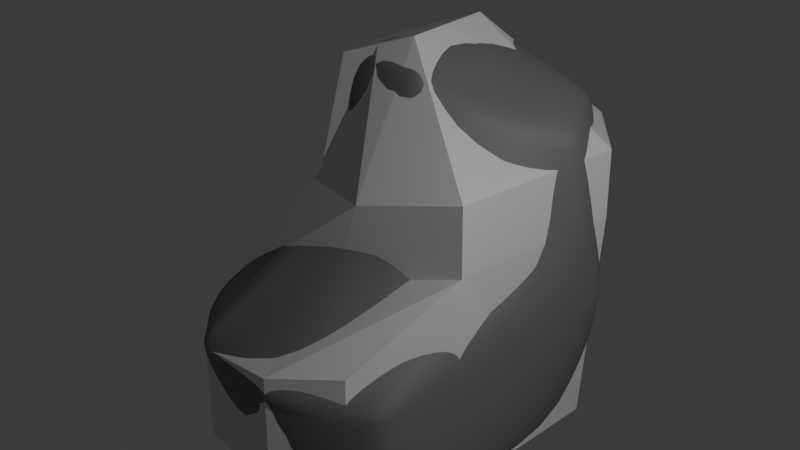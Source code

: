 # Source: RockTwo.blend  (saved by Blender 4.4.30; exported with 4.5.12 LTS)
import bpy
from mathutils import Matrix  # noqa: F401  (used for matrix-valued properties, if any)

bpy.ops.wm.read_factory_settings(use_empty=True)
scene = bpy.context.scene
scene.name = 'Scene'

# ---- collections
col_collection = bpy.data.collections.new('Collection'); scene.collection.children.link(col_collection)

# ---- materials (node trees are filled in below, after node groups)
mat_rock = bpy.data.materials.new('Rock')

# ---- material node trees
mat_rock.use_nodes = True; mat_rock.node_tree.nodes.clear()
_N = mat_rock.node_tree.nodes; _L = mat_rock.node_tree.links
n0 = _N.new('ShaderNodeBsdfPrincipled'); n0.name = 'Principled BSDF'; n0.location = (-508, 262)
n0.inputs[0].default_value = (0.2051, 0.2051, 0.2051, 1.0)
n0.inputs[2].default_value = 0.7045
n1 = _N.new('ShaderNodeOutputMaterial'); n1.name = 'Material Output'; n1.location = (300, 300)
_L.new(n0.outputs[0], n1.inputs[0])
n1.is_active_output = True

# ---- world
world_world = bpy.data.worlds.new('World'); scene.world = world_world
world_world.use_nodes = True; world_world.node_tree.nodes.clear()
_N = world_world.node_tree.nodes; _L = world_world.node_tree.links
n0 = _N.new('ShaderNodeOutputWorld'); n0.name = 'World Output'; n0.location = (300, 300)
n1 = _N.new('ShaderNodeBackground'); n1.name = 'Background'; n1.location = (10, 300)
n1.inputs[0].default_value = (0.05088, 0.05088, 0.05088, 1.0)
_L.new(n1.outputs[0], n0.inputs[0])
n0.is_active_output = True
world_world.color = (0.05088, 0.05088, 0.05088)
world_world.use_sun_shadow = False
world_world.sun_shadow_jitter_overblur = 0.0

# ---- lights
light_point = bpy.data.lights.new('Point', 'POINT')
light_point.energy = 100.0

# ---- meshes
me_icosphere = bpy.data.meshes.new('Icosphere')
me_icosphere.from_pydata([(0.0, 0.0, -0.3753), (0.4295, -0.5072, -0.3753), (-0.1787, -0.8068, -0.381), (-0.607, -0.0215, -0.3785), (-0.1645, 0.5049, -0.3753), (0.4295, 0.312, -0.3753), (0.1923, -0.4668, 0.392), (-0.3474, 0.3222, 0.4267), (0.1323, 0.4606, 0.4904), (0.5334, -9.861e-09, 0.8076), (0.0, 0.0, 1.062), (-0.1131, -0.311, -0.3753), (0.2524, -0.2613, -0.3753), (0.1841, -0.7821, -0.381), (0.5049, -0.01458, -0.3753), (0.2524, 0.1834, -0.3753), (-0.3414, -0.01484, -0.3753), (-0.4622, -0.4919, -0.3753), (-0.09799, 0.2967, -0.3753), (-0.4532, 0.2967, -0.3753), (0.156, 0.4801, -0.3753), (-0.4662, 0.4801, 0.02001), (0.3488, 0.4801, 0.1044), (0.0, 0.5935, 0.002663), (0.4288, -0.2282, 0.849), (-0.156, 0.4801, 0.5335), (0.411, 0.2967, 0.8542), (0.09642, -0.2967, 0.9737), (0.2816, -8.161e-09, 0.9129), (-0.2554, 0.2117, 0.9279), (0.09642, 0.2967, 0.9737), (-0.6825, -0.1886, 0.08308), (-0.7157, -0.1942, -0.05401), (-0.7132, -0.2033, 0.0196), (-0.7157, 0.1435, -0.05673), (-0.6825, 0.1423, 0.05012), (-0.6811, 0.2073, 0.0397), (-0.6882, 0.2479, 0.01476), (-0.696, 0.2019, -0.04642), (-0.7132, 0.1613, 0.000117), (-0.4754, -0.7087, 0.0695), (-0.4965, -0.7274, -0.05094), (-0.438, -0.7921, -0.04799), (-0.4873, -0.7429, 0.01088), (-0.2098, -0.3126, 0.4927), (-0.04634, -0.4355, 0.4416), (-0.1486, -0.3865, 0.4314), (-0.2651, -0.2165, 0.8771), (-0.1558, -0.2148, 0.9737), (-0.1849, -0.1344, 0.9974), (-0.2524, -0.09667, 0.9737), (-0.2809, -0.1331, 0.909), (-0.2278, -0.2023, 0.9454), (-0.444, -0.7656, 0.07178), (0.5033, -0.176, 0.01047), (0.5192, -0.1246, 0.3326), (0.5115, -0.164, 0.1605), (0.5575, 0.1421, 0.323), (0.5524, 0.1463, 0.02007), (0.5399, 0.2068, 0.0128), (0.5196, 0.2451, 0.1319), (0.5372, 0.2035, 0.2711), (0.5589, 0.1604, 0.1617), (-0.01153, -0.8741, 0.07187), (-0.03125, -0.8763, -0.07889), (-0.02027, -0.8842, -0.01446), (0.3719, -0.6696, 0.1662), (0.3608, -0.7603, -0.05076), (0.3656, -0.7701, 0.05321), (-0.4175, -0.803, 0.005562), (-0.307, -0.2222, 0.464), (-0.3958, 0.02607, 0.4594), (-0.6972, 0.01146, 0.04766), (-0.728, 0.01144, -0.002249), (-0.7304, 0.005613, -0.05993), (-0.2336, -0.1337, 0.9525), (0.3527, -0.3746, 0.3811), (-0.6729, -0.3906, -0.0419), (-0.715, -0.1978, -0.05342), (-0.6473, -0.3373, -0.1077), (-0.687, -0.3304, -0.04178), (-0.7024, -0.2598, -0.046), (-0.6811, -0.2074, 0.08051), (-0.6495, -0.4013, 0.06659), (-0.6103, -0.2933, 0.1355), (-0.6742, -0.2703, 0.07361), (-0.6626, -0.3412, 0.06851), (-0.7094, -0.2204, 0.02085), (-0.6644, -0.4097, 0.02336), (-0.6955, -0.2807, 0.02373), (-0.679, -0.35, 0.02465), (-0.6274, -0.4858, 0.06645), (-0.5347, -0.6491, 0.06801), (-0.5568, -0.5253, 0.1279), (-0.6059, -0.5425, 0.0666), (-0.5719, -0.6022, 0.06717), (-0.5582, -0.6604, -0.05119), (-0.648, -0.4918, -0.04679), (-0.5833, -0.5642, -0.1333), (-0.5944, -0.6115, -0.0507), (-0.6273, -0.5498, -0.04909), (-0.6397, -0.5087, 0.01868), (-0.5494, -0.6764, 0.01243), (-0.6188, -0.5666, 0.01616), (-0.5857, -0.628, 0.01388)], [], [(0, 12, 11), (1, 12, 14), (0, 11, 16), (0, 16, 18), (0, 18, 15), (55, 9, 24), (63, 6, 45), (96, 41, 43, 102), (4, 19, 21), (5, 20, 22), (55, 24, 76), (77, 97, 101, 88), (29, 71, 51, 50), (4, 21, 23), (2, 64, 42), (6, 24, 27), (48, 45, 27), (72, 31, 71), (8, 25, 30), (9, 26, 28), (28, 30, 10), (28, 26, 30), (26, 8, 30), (30, 29, 10), (30, 25, 29), (25, 7, 29), (88, 101, 91, 83), (49, 48, 27, 10), (29, 50, 49, 10), (63, 66, 6), (36, 35, 71, 7), (27, 28, 10), (27, 24, 28), (24, 9, 28), (61, 60, 22, 26), (14, 5, 59, 58), (22, 8, 26), (23, 25, 8), (23, 21, 25), (21, 7, 25), (21, 19, 38, 37), (69, 63, 45), (21, 37, 36, 7), (102, 43, 40, 92), (17, 2, 42, 41), (2, 13, 64), (13, 1, 67), (55, 57, 9), (57, 61, 26, 9), (22, 23, 8), (22, 20, 23), (20, 4, 23), (7, 71, 29), (19, 3, 34, 38), (40, 44, 70), (77, 79, 17, 98, 97), (64, 13, 67), (76, 24, 6), (43, 41, 42, 69), (54, 14, 58), (1, 14, 54), (5, 22, 60, 59), (15, 20, 5), (15, 18, 20), (18, 4, 20), (18, 19, 4), (18, 16, 19), (16, 3, 19), (16, 17, 3), (16, 11, 17), (11, 2, 17), (14, 15, 5), (14, 12, 15), (12, 0, 15), (11, 13, 2), (11, 12, 13), (12, 1, 13), (39, 35, 36, 37), (74, 32, 33, 73), (73, 33, 31, 72), (3, 32, 74), (17, 41, 96, 98), (93, 92, 40, 70), (45, 6, 27), (75, 49, 50), (47, 44, 46, 52), (52, 46, 45, 48), (69, 45, 46, 53), (53, 46, 44, 40), (70, 44, 47), (62, 58, 59, 60), (67, 54, 56, 68), (68, 56, 55, 66), (64, 67, 68, 65), (65, 68, 66, 63), (54, 58, 62, 56), (56, 62, 57, 55), (42, 64, 65), (42, 65, 63, 69), (1, 54, 67), (71, 70, 47, 51), (34, 39, 37, 38), (40, 43, 69, 53), (57, 62, 60, 61), (31, 82, 84, 70, 71), (84, 83, 91, 93, 70), (31, 33, 87, 82), (33, 32, 78, 87), (34, 74, 73, 39), (39, 73, 72, 35), (35, 72, 71), (34, 3, 74), (52, 48, 49, 75), (47, 52, 75, 51), (51, 75, 50), (66, 55, 76), (66, 76, 6), (77, 80, 79), (80, 81, 79), (81, 78, 79), (82, 85, 84), (85, 86, 84), (86, 83, 84), (91, 94, 93), (94, 95, 93), (95, 92, 93), (96, 99, 98), (99, 100, 98), (100, 97, 98), (82, 87, 89, 85), (85, 89, 90, 86), (86, 90, 88, 83), (87, 78, 81, 89), (89, 81, 80, 90), (90, 80, 77, 88), (102, 92, 95, 104), (104, 95, 94, 103), (103, 94, 91, 101), (96, 102, 104, 99), (99, 104, 103, 100), (100, 103, 101, 97), (3, 17, 79, 78, 32)])
me_icosphere.polygons.foreach_set('use_smooth', [True] * 142)
_uv = me_icosphere.uv_layers.new(name='UVMap')
_uv.uv.foreach_set('vector', [0.1818, 0.0, 0.2273, 0.07873, 0.1364, 0.07873, 0.2727, 0.1575, 0.3182, 0.07873, 0.3636, 0.1575, 0.9091, 0.0, 0.9545, 0.07873, 0.8636, 0.07873, 0.7273, 0.0, 0.7727, 0.07873, 0.6818, 0.07873, 0.5455, 0.0, 0.5909, 0.07873, 0.5, 0.07873, 0.3333, 0.2546, 0.3636, 0.3149, 0.2727, 0.3149, 0.1387, 0.256, 0.1818, 0.3149, 0.1192, 0.316, 0.9278, 0.2211, 0.9457, 0.2208, 0.9485, 0.2362, 0.9313, 0.2362, 0.6364, 0.1575, 0.7273, 0.1575, 0.6818, 0.2362, 0.4545, 0.1575, 0.5455, 0.1575, 0.5, 0.2362, 0.3276, 0.2515, 0.2727, 0.3149, 0.2456, 0.2768, 0.8837, 0.2218, 0.8965, 0.2216, 0.9011, 0.2363, 0.8889, 0.2363, 0.7727, 0.3937, 0.8219, 0.3213, 0.8525, 0.3744, 0.8421, 0.3937, 0.6364, 0.1575, 0.6818, 0.2362, 0.5909, 0.2362, 0.09091, 0.1575, 0.1326, 0.2207, 0.05326, 0.2227, 0.1818, 0.3149, 0.2727, 0.3149, 0.2273, 0.3937, 0.07065, 0.3937, 0.1166, 0.315, 0.1364, 0.3937, 0.8137, 0.2544, 0.8531, 0.2544, 0.8148, 0.3091, 0.5455, 0.3149, 0.6364, 0.3149, 0.5909, 0.3937, 0.3636, 0.3149, 0.4545, 0.3149, 0.4091, 0.3937, 0.4091, 0.3937, 0.5, 0.3937, 0.4545, 0.4724, 0.4091, 0.3937, 0.4545, 0.3149, 0.5, 0.3937, 0.4545, 0.3149, 0.5455, 0.3149, 0.5, 0.3937, 0.5909, 0.3937, 0.6818, 0.3937, 0.6364, 0.4724, 0.5909, 0.3937, 0.6364, 0.3149, 0.6818, 0.3937, 0.6364, 0.3149, 0.7273, 0.3149, 0.6818, 0.3937, 0.8889, 0.2363, 0.9011, 0.2363, 0.8957, 0.2537, 0.8848, 0.253, 0.05761, 0.4147, 0.07065, 0.3937, 0.1364, 0.3937, 0.09091, 0.4724, 0.7727, 0.3937, 0.8421, 0.3937, 0.8515, 0.4147, 0.8182, 0.4724, 0.1401, 0.2581, 0.2233, 0.2568, 0.1818, 0.3149, 0.763, 0.2531, 0.7833, 0.2544, 0.8096, 0.3149, 0.7273, 0.3149, 0.2273, 0.3937, 0.3182, 0.3937, 0.2727, 0.4724, 0.2273, 0.3937, 0.2727, 0.3149, 0.3182, 0.3937, 0.2727, 0.3149, 0.3636, 0.3149, 0.3182, 0.3937, 0.4171, 0.2501, 0.428, 0.2362, 0.5, 0.2362, 0.4545, 0.3149, 0.3636, 0.1575, 0.4545, 0.1575, 0.4174, 0.2219, 0.3999, 0.2203, 0.5, 0.2362, 0.5455, 0.3149, 0.4545, 0.3149, 0.5909, 0.2362, 0.6364, 0.3149, 0.5455, 0.3149, 0.5909, 0.2362, 0.6818, 0.2362, 0.6364, 0.3149, 0.6818, 0.2362, 0.7273, 0.3149, 0.6364, 0.3149, 0.6818, 0.2362, 0.7273, 0.1575, 0.7645, 0.222, 0.753, 0.2362, 0.06221, 0.2362, 0.1356, 0.255, 0.1136, 0.3145, 0.6818, 0.2362, 0.753, 0.2362, 0.763, 0.2531, 0.7273, 0.3149, 0.9313, 0.2362, 0.9485, 0.2362, 0.9427, 0.2566, 0.9265, 0.2556, 0.9091, 0.1575, 1.0, 0.1575, 0.9623, 0.2227, 0.9457, 0.2208, 0.09091, 0.1575, 0.1818, 0.1575, 0.1345, 0.2208, 0.1818, 0.1575, 0.2727, 0.1575, 0.226, 0.2216, 0.3328, 0.2539, 0.3989, 0.2539, 0.3636, 0.3149, 0.3989, 0.2539, 0.4171, 0.2501, 0.4545, 0.3149, 0.3636, 0.3149, 0.5, 0.2362, 0.5909, 0.2362, 0.5455, 0.3149, 0.5, 0.2362, 0.5455, 0.1575, 0.5909, 0.2362, 0.5455, 0.1575, 0.6364, 0.1575, 0.5909, 0.2362, 0.7273, 0.3149, 0.8143, 0.3217, 0.7727, 0.3937, 0.7273, 0.1575, 0.8182, 0.1575, 0.7821, 0.2199, 0.7645, 0.222, 0.03364, 0.2566, 0.0628, 0.3149, 0.003454, 0.3089, 0.8837, 0.2218, 0.8796, 0.2086, 0.9091, 0.1575, 0.9088, 0.2053, 0.8965, 0.2216, 0.1361, 0.2206, 0.1818, 0.1575, 0.2251, 0.2212, 0.2442, 0.2786, 0.2727, 0.3149, 0.1818, 0.3149, 0.9518, 0.2314, 0.9457, 0.2208, 0.9605, 0.2259, 0.9587, 0.2291, 0.3199, 0.2203, 0.3636, 0.1575, 0.3999, 0.2203, 0.2727, 0.1575, 0.3636, 0.1575, 0.3187, 0.2204, 0.4545, 0.1575, 0.5, 0.2362, 0.428, 0.2362, 0.4174, 0.2219, 0.5, 0.07873, 0.5455, 0.1575, 0.4545, 0.1575, 0.5, 0.07873, 0.5909, 0.07873, 0.5455, 0.1575, 0.5909, 0.07873, 0.6364, 0.1575, 0.5455, 0.1575, 0.6818, 0.07873, 0.7273, 0.1575, 0.6364, 0.1575, 0.6818, 0.07873, 0.7727, 0.07873, 0.7273, 0.1575, 0.7727, 0.07873, 0.8182, 0.1575, 0.7273, 0.1575, 0.8636, 0.07873, 0.9091, 0.1575, 0.8182, 0.1575, 0.8636, 0.07873, 0.9545, 0.07873, 0.9091, 0.1575, 0.9545, 0.07873, 1.0, 0.1575, 0.9091, 0.1575, 0.3636, 0.1575, 0.4091, 0.07873, 0.4545, 0.1575, 0.3636, 0.1575, 0.3182, 0.07873, 0.4091, 0.07873, 0.3182, 0.07873, 0.3636, 0.0, 0.4091, 0.07873, 0.1364, 0.07873, 0.1818, 0.1575, 0.09091, 0.1575, 0.1364, 0.07873, 0.2273, 0.07873, 0.1818, 0.1575, 0.2273, 0.07873, 0.2727, 0.1575, 0.1818, 0.1575, 0.7782, 0.2339, 0.782, 0.2448, 0.763, 0.2531, 0.753, 0.2362, 0.8144, 0.2199, 0.8542, 0.2199, 0.8574, 0.2362, 0.8134, 0.2362, 0.8134, 0.2362, 0.8574, 0.2362, 0.8531, 0.2544, 0.8137, 0.2544, 0.8182, 0.1575, 0.8542, 0.2199, 0.8144, 0.2199, 0.9091, 0.1575, 0.9457, 0.2208, 0.9278, 0.2211, 0.9088, 0.2053, 0.9075, 0.2629, 0.9265, 0.2556, 0.9427, 0.2566, 0.9056, 0.309, 0.1191, 0.3126, 0.1818, 0.3149, 0.1364, 0.3937, 0.858, 0.3839, 0.8636, 0.3937, 0.8572, 0.3825, 0.03134, 0.3692, 0.0628, 0.3149, 0.09056, 0.3155, 0.04886, 0.3878, 0.04886, 0.3878, 0.09056, 0.3155, 0.1166, 0.315, 0.07065, 0.3937, 0.06221, 0.2362, 0.1136, 0.3145, 0.09056, 0.3155, 0.05429, 0.2515, 0.05429, 0.2515, 0.09056, 0.3155, 0.0628, 0.3149, 0.03364, 0.2566, 0.00669, 0.3149, 0.0628, 0.3149, 0.03134, 0.3692, 0.4033, 0.2362, 0.3996, 0.2186, 0.4174, 0.2219, 0.428, 0.2362, 0.228, 0.2212, 0.3163, 0.2202, 0.3205, 0.2362, 0.2272, 0.2362, 0.2272, 0.2362, 0.3205, 0.2362, 0.3276, 0.2515, 0.2268, 0.2504, 0.1361, 0.2206, 0.2251, 0.2212, 0.2272, 0.2362, 0.1374, 0.2362, 0.1374, 0.2362, 0.2272, 0.2362, 0.2233, 0.2568, 0.1401, 0.2581, 0.3199, 0.2203, 0.3999, 0.2203, 0.4033, 0.2362, 0.3205, 0.2362, 0.3205, 0.2362, 0.4033, 0.2362, 0.3989, 0.2539, 0.3328, 0.2539, 0.05326, 0.2227, 0.1326, 0.2207, 0.1358, 0.2362, 0.06221, 0.2362, 0.1358, 0.2362, 0.1356, 0.255, 0.06221, 0.2362, 0.2727, 0.1575, 0.3163, 0.2202, 0.228, 0.2212, 0.8219, 0.3213, 0.9054, 0.3212, 0.8777, 0.3692, 0.8525, 0.3744, 0.7821, 0.2199, 0.7782, 0.2339, 0.753, 0.2362, 0.7645, 0.222, 0.954, 0.2353, 0.9518, 0.2314, 0.9587, 0.2291, 0.955, 0.2341, 0.3989, 0.2539, 0.4033, 0.2362, 0.428, 0.2362, 0.4171, 0.2501, 0.8531, 0.2544, 0.8562, 0.2541, 0.8786, 0.2621, 0.9056, 0.309, 0.8216, 0.309, 0.8786, 0.2621, 0.8848, 0.253, 0.8957, 0.2537, 0.9075, 0.2629, 0.9056, 0.309, 0.8531, 0.2544, 0.8576, 0.2387, 0.8606, 0.2384, 0.8562, 0.2541, 0.8576, 0.2387, 0.8535, 0.2266, 0.8542, 0.2265, 0.8606, 0.2384, 0.7821, 0.2199, 0.8144, 0.2199, 0.8134, 0.2362, 0.7782, 0.2362, 0.7782, 0.2362, 0.8134, 0.2362, 0.8137, 0.2544, 0.7833, 0.2544, 0.7833, 0.2544, 0.8137, 0.2544, 0.8148, 0.3091, 0.7821, 0.2199, 0.8182, 0.1575, 0.8144, 0.2199, 0.8677, 0.3866, 0.8636, 0.3937, 0.8636, 0.3937, 0.858, 0.3839, 0.8777, 0.3692, 0.8677, 0.3866, 0.858, 0.3839, 0.8525, 0.3744, 0.8525, 0.3744, 0.858, 0.3839, 0.8572, 0.3825, 0.2268, 0.2504, 0.3276, 0.2515, 0.2456, 0.2768, 0.2245, 0.2533, 0.2442, 0.2786, 0.1818, 0.3149, 0.8764, 0.2141, 0.8736, 0.2189, 0.8796, 0.2086, 0.8736, 0.2189, 0.8654, 0.2212, 0.8796, 0.2086, 0.8654, 0.2212, 0.8548, 0.2199, 0.8796, 0.2086, 0.8562, 0.2541, 0.8665, 0.2537, 0.8786, 0.2621, 0.8665, 0.2537, 0.8786, 0.2525, 0.8786, 0.2621, 0.8786, 0.2525, 0.889, 0.2512, 0.8786, 0.2621, 0.8957, 0.2537, 0.903, 0.255, 0.9075, 0.2629, 0.903, 0.255, 0.9107, 0.2581, 0.9075, 0.2629, 0.9107, 0.2581, 0.9166, 0.2621, 0.9075, 0.2629, 0.9278, 0.2211, 0.916, 0.2214, 0.9088, 0.2053, 0.916, 0.2214, 0.9029, 0.2215, 0.9088, 0.2053, 0.9029, 0.2215, 0.8921, 0.2216, 0.9088, 0.2053, 0.8562, 0.2541, 0.8606, 0.2384, 0.8712, 0.2367, 0.8665, 0.2537, 0.8665, 0.2537, 0.8712, 0.2367, 0.8816, 0.2359, 0.877, 0.2535, 0.877, 0.2535, 0.8816, 0.2359, 0.8889, 0.2363, 0.8848, 0.253, 0.8606, 0.2384, 0.8542, 0.2265, 0.8652, 0.2231, 0.8712, 0.2367, 0.8712, 0.2367, 0.8652, 0.2231, 0.876, 0.2214, 0.8816, 0.2359, 0.8816, 0.2359, 0.876, 0.2214, 0.8837, 0.2218, 0.8889, 0.2363, 0.9313, 0.2362, 0.9265, 0.2556, 0.9147, 0.2559, 0.9198, 0.2368, 0.9198, 0.2368, 0.9147, 0.2559, 0.903, 0.255, 0.9083, 0.2367, 0.9083, 0.2367, 0.903, 0.255, 0.8957, 0.2537, 0.9011, 0.2363, 0.9278, 0.2211, 0.9313, 0.2362, 0.9198, 0.2368, 0.916, 0.2214, 0.916, 0.2214, 0.9198, 0.2368, 0.9083, 0.2367, 0.9041, 0.2217, 0.9041, 0.2217, 0.9083, 0.2367, 0.9011, 0.2363, 0.8965, 0.2216, 0.8182, 0.1575, 0.9091, 0.1575, 0.8796, 0.2086, 0.8548, 0.2199, 0.8542, 0.2199])
me_icosphere.materials.append(mat_rock)
me_icosphere.update()
me_cube = bpy.data.meshes.new('Cube')
me_cube.from_pydata([(-0.639, -0.4676, -0.3675), (-0.6292, -0.4676, 0.06094), (-0.4463, 0.432, -0.3675), (-0.4364, 0.432, 0.06094), (0.4299, -0.4676, -0.3675), (0.4299, -0.4676, 0.4487), (0.3466, 0.4185, -0.3675), (0.3506, 0.4547, 0.4487), (-0.2978, -0.3144, 0.552), (-0.3316, 0.4065, 0.4071), (0.347, 0.4547, 0.6964), (0.4263, -0.4676, 0.6964), (-0.3053, -0.1773, 0.9414), (-0.3053, 0.1773, 0.9414), (0.002185, 0.1773, 1.059), (0.002185, -0.1773, 1.059), (-0.435, -0.781, -0.3675), (-0.4289, -0.781, -0.001103), (0.2278, -0.781, 0.1571), (0.2278, -0.781, -0.3675), (-0.7183, 0.131, -0.3675), (-0.7085, 0.131, 0.06094), (0.5001, 0.1839, -0.3675), (0.549, 0.1835, 0.4487), (-0.357, -0.05425, 0.4365), (0.5454, 0.1835, 0.6964), (-0.3053, 4.47e-08, 0.9414), (0.002185, 4.47e-08, 1.059), (-0.04785, 0.4434, -0.3675), (-0.04293, 0.4434, 0.2548), (-0.1045, -0.4676, -0.3675), (-0.09961, -0.4676, 0.2548), (0.00768, 0.4306, 0.5517), (0.02195, -0.4913, 0.5812), (-0.1516, 0.1773, 1.0), (-0.1516, -0.1773, 1.0), (-0.06109, -0.8576, -0.3675), (-0.05804, -0.8576, 0.07799), (-0.1516, 4.47e-08, 1.0), (-0.08469, 0.1572, -0.3675)], [], [(20, 21, 3, 2), (28, 29, 7, 6), (22, 23, 5, 4), (1, 0, 16, 17), (39, 22, 4, 30), (29, 3, 9, 32), (25, 10, 14, 27), (23, 7, 10, 25), (21, 1, 8, 24), (31, 5, 11, 33), (38, 26, 12, 35), (24, 8, 12, 26), (33, 11, 15, 35), (32, 9, 13, 34), (36, 37, 17, 16), (30, 4, 19, 36), (31, 1, 17, 37), (4, 5, 18, 19), (9, 24, 26, 13), (34, 13, 26, 38), (3, 21, 24, 9), (5, 23, 25, 11), (11, 25, 27, 15), (28, 6, 22, 39), (6, 7, 23, 22), (0, 1, 21, 20), (2, 28, 39, 20), (14, 34, 38, 27), (5, 31, 37, 18), (0, 30, 36, 16), (19, 18, 37, 36), (10, 32, 34, 14), (8, 33, 35, 12), (27, 38, 35, 15), (1, 31, 33, 8), (7, 29, 32, 10), (20, 39, 30, 0), (2, 3, 29, 28)])
_uv = me_cube.uv_layers.new(name='UVMap')
_uv.uv.foreach_set('vector', [0.375, 0.125, 0.625, 0.125, 0.625, 0.25, 0.375, 0.25, 0.375, 0.375, 0.625, 0.375, 0.625, 0.5, 0.375, 0.5, 0.375, 0.625, 0.625, 0.625, 0.625, 0.75, 0.375, 0.75, 0.625, 0.0, 0.375, 0.0, 0.375, 0.0, 0.625, 0.0, 0.25, 0.625, 0.375, 0.625, 0.375, 0.75, 0.25, 0.75, 0.625, 0.375, 0.625, 0.25, 0.625, 0.25, 0.625, 0.375, 0.625, 0.625, 0.625, 0.5, 0.625, 0.5, 0.625, 0.625, 0.625, 0.625, 0.625, 0.5, 0.625, 0.5, 0.625, 0.625, 0.625, 0.125, 0.625, 0.0, 0.625, 0.0, 0.625, 0.125, 0.625, 0.875, 0.625, 0.75, 0.625, 0.75, 0.625, 0.875, 0.75, 0.625, 0.875, 0.625, 0.875, 0.75, 0.75, 0.75, 0.625, 0.125, 0.625, 0.0, 0.625, 0.0, 0.625, 0.125, 0.625, 0.875, 0.625, 0.75, 0.625, 0.75, 0.625, 0.875, 0.625, 0.375, 0.625, 0.25, 0.625, 0.25, 0.625, 0.375, 0.375, 0.875, 0.625, 0.875, 0.625, 1.0, 0.375, 1.0, 0.25, 0.75, 0.375, 0.75, 0.375, 0.75, 0.25, 0.75, 0.625, 0.875, 0.625, 1.0, 0.625, 1.0, 0.625, 0.875, 0.375, 0.75, 0.625, 0.75, 0.625, 0.75, 0.375, 0.75, 0.625, 0.25, 0.625, 0.125, 0.625, 0.125, 0.625, 0.25, 0.75, 0.5, 0.875, 0.5, 0.875, 0.625, 0.75, 0.625, 0.625, 0.25, 0.625, 0.125, 0.625, 0.125, 0.625, 0.25, 0.625, 0.75, 0.625, 0.625, 0.625, 0.625, 0.625, 0.75, 0.625, 0.75, 0.625, 0.625, 0.625, 0.625, 0.625, 0.75, 0.25, 0.5, 0.375, 0.5, 0.375, 0.625, 0.25, 0.625, 0.375, 0.5, 0.625, 0.5, 0.625, 0.625, 0.375, 0.625, 0.375, 0.0, 0.625, 0.0, 0.625, 0.125, 0.375, 0.125, 0.125, 0.5, 0.25, 0.5, 0.25, 0.625, 0.125, 0.625, 0.625, 0.5, 0.75, 0.5, 0.75, 0.625, 0.625, 0.625, 0.625, 0.75, 0.625, 0.875, 0.625, 0.875, 0.625, 0.75, 0.125, 0.75, 0.25, 0.75, 0.25, 0.75, 0.125, 0.75, 0.375, 0.75, 0.625, 0.75, 0.625, 0.875, 0.375, 0.875, 0.625, 0.5, 0.625, 0.375, 0.625, 0.375, 0.625, 0.5, 0.625, 1.0, 0.625, 0.875, 0.625, 0.875, 0.625, 1.0, 0.625, 0.625, 0.75, 0.625, 0.75, 0.75, 0.625, 0.75, 0.625, 1.0, 0.625, 0.875, 0.625, 0.875, 0.625, 1.0, 0.625, 0.5, 0.625, 0.375, 0.625, 0.375, 0.625, 0.5, 0.125, 0.625, 0.25, 0.625, 0.25, 0.75, 0.125, 0.75, 0.375, 0.25, 0.625, 0.25, 0.625, 0.375, 0.375, 0.375])
me_cube.update()

# ---- objects
ob_icosphere = bpy.data.objects.new('Icosphere', me_icosphere)
ob_point = bpy.data.objects.new('Point', light_point)
ob_collision_colonly = bpy.data.objects.new('Collision-Colonly', me_cube)

# ---- transforms, parenting, visibility, modifiers, constraints
ob_icosphere.location = (0.0, 0.0, 0.0)
_m = ob_icosphere.modifiers.new('Bevel', 'BEVEL')
_m = ob_icosphere.modifiers.new('Subdivision', 'SUBSURF')
ob_point.location = (2.224, -0.965, 2.148)
ob_collision_colonly.location = (0.0, 0.0, 0.0)

# ---- collection membership
col_collection.objects.link(ob_icosphere)
col_collection.objects.link(ob_point)
col_collection.objects.link(ob_collision_colonly)

# ---- scene / render settings (as saved in the file)
scene.frame_start = 1; scene.frame_end = 250; scene.frame_set(14)
scene.render.engine = 'BLENDER_EEVEE_NEXT'
scene.eevee.ray_tracing_options.trace_max_roughness = 0.0
bpy.context.view_layer.update()

# ---- added for rendering (the .blend has no active camera): camera
cam_auto = bpy.data.cameras.new('AutoCamera')
cam_auto.lens = 50.0
cam_auto.sensor_width = 36.0
cam_auto.clip_end = 1000.0
ob_auto_camera = bpy.data.objects.new('AutoCamera', cam_auto)
scene.collection.objects.link(ob_auto_camera)
ob_auto_camera.location = (2.15885, -2.8359, 2.13546)
ob_auto_camera.rotation_euler = (1.09748, -7.21219e-08, 0.694738)
scene.camera = ob_auto_camera
bpy.context.view_layer.update()
